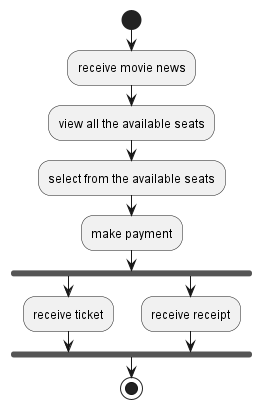

The diagram above was rendered by PlantUML. Its source (embedded in the PNG):
@startuml
'https://plantuml.com/activity-diagram-beta

start
:receive movie news;
:view all the available seats;
:select from the available seats;
:make payment;
fork
    :receive ticket;
fork again
    :receive receipt;
end fork


stop

@enduml